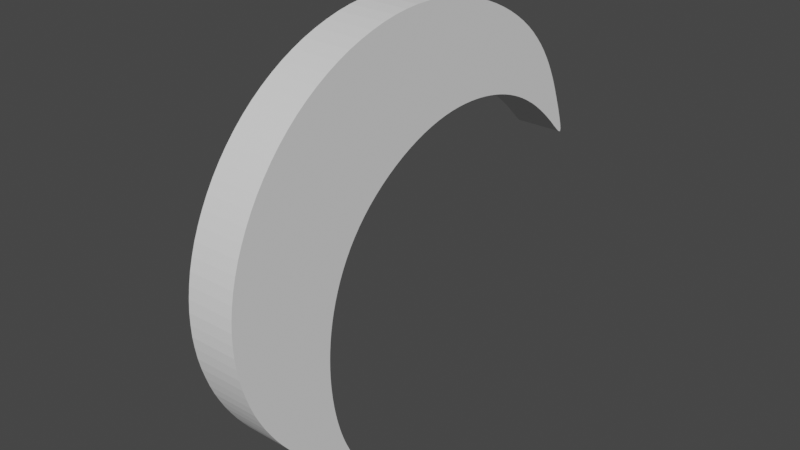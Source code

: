 # Source: moon_model.blend  (saved by Blender 3.4.6; exported with 4.5.12 LTS)
import bpy
from mathutils import Matrix  # noqa: F401  (used for matrix-valued properties, if any)

bpy.ops.wm.read_factory_settings(use_empty=True)
scene = bpy.context.scene
scene.name = 'Scene'

# ---- collections
col_collection = bpy.data.collections.new('Collection'); scene.collection.children.link(col_collection)

# ---- node groups
ng_auto_smooth = bpy.data.node_groups.new('Auto Smooth', 'GeometryNodeTree')
_s = ng_auto_smooth.interface.new_socket(name='Geometry', in_out='OUTPUT', socket_type='NodeSocketGeometry')
_s = ng_auto_smooth.interface.new_socket(name='Geometry', in_out='INPUT', socket_type='NodeSocketGeometry')
_s = ng_auto_smooth.interface.new_socket(name='Angle', in_out='INPUT', socket_type='NodeSocketFloat')
_s.subtype = 'ANGLE'
_s.min_value = 0.0
_s.max_value = 3.142
ng_auto_smooth.is_modifier = True
_N = ng_auto_smooth.nodes; _L = ng_auto_smooth.links
n0 = _N.new('NodeGroupOutput'); n0.name = 'Group Output'; n0.location = (480, -100)
n1 = _N.new('NodeGroupInput'); n1.name = 'Group Input'; n1.location = (-420, -300)
n2 = _N.new('NodeGroupInput'); n2.name = 'Group Input.001'; n2.location = (-60, -100)
n3 = _N.new('GeometryNodeSetShadeSmooth'); n3.name = 'Set Shade Smooth'; n3.location = (120, -100)
n3.domain = 'EDGE'
n4 = _N.new('GeometryNodeSetShadeSmooth'); n4.name = 'Set Shade Smooth.001'; n4.location = (300, -100)
n5 = _N.new('GeometryNodeInputMeshEdgeAngle'); n5.name = 'Edge Angle'; n5.location = (-420, -220)
n6 = _N.new('GeometryNodeInputEdgeSmooth'); n6.name = 'Is Edge Smooth'; n6.location = (-60, -160)
n7 = _N.new('GeometryNodeInputShadeSmooth'); n7.name = 'Is Face Smooth'; n7.location = (-240, -340)
n8 = _N.new('FunctionNodeBooleanMath'); n8.name = 'Boolean Math'; n8.location = (-60, -220)
n9 = _N.new('FunctionNodeCompare'); n9.name = 'Compare'; n9.location = (-240, -180)
n9.operation = 'LESS_EQUAL'
_L.new(n5.outputs[0], n9.inputs[0])
_L.new(n4.outputs[0], n0.inputs[0])
_L.new(n1.outputs[1], n9.inputs[1])
_L.new(n9.outputs[0], n8.inputs[0])
_L.new(n7.outputs[0], n8.inputs[1])
_L.new(n2.outputs[0], n3.inputs[0])
_L.new(n6.outputs[0], n3.inputs[1])
_L.new(n3.outputs[0], n4.inputs[0])
_L.new(n8.outputs[0], n3.inputs[2])
n0.is_active_output = True

# ---- world
world_world = bpy.data.worlds.new('World'); scene.world = world_world
world_world.use_nodes = True; world_world.node_tree.nodes.clear()
_N = world_world.node_tree.nodes; _L = world_world.node_tree.links
n0 = _N.new('ShaderNodeOutputWorld'); n0.name = 'World Output'; n0.location = (300, 300)
n1 = _N.new('ShaderNodeBackground'); n1.name = 'Background'; n1.location = (10, 300)
n1.inputs[0].default_value = (0.05088, 0.05088, 0.05088, 1.0)
_L.new(n1.outputs[0], n0.inputs[0])
n0.is_active_output = True
world_world.color = (0.05088, 0.05088, 0.05088)
world_world.use_sun_shadow = False
world_world.sun_shadow_jitter_overblur = 0.0

# ---- meshes
me_mesh = bpy.data.meshes.new('Mesh')
me_mesh.from_pydata([(0.1365, -0.6364, -1.11), (0.1365, -0.669, -1.083), (0.1365, -0.7037, -1.054), (0.1365, -0.7401, -1.022), (0.1365, -0.7778, -0.9874), (0.1365, -0.8163, -0.9499), (0.1365, -0.8552, -0.9098), (0.1365, -0.8942, -0.8673), (0.1365, -0.9327, -0.8225), (0.1365, -0.9704, -0.7754), (0.1365, -1.007, -0.7262), (0.1365, -1.041, -0.675), (0.1365, -1.074, -0.6219), (0.1365, -1.104, -0.5669), (0.1365, -1.132, -0.5103), (0.1365, -1.156, -0.4521), (0.1365, -1.177, -0.3924), (0.1365, -1.196, -0.3313), (0.1365, -1.211, -0.2691), (0.1365, -1.222, -0.2057), (0.1365, -1.23, -0.1413), (0.1365, -1.233, -0.07596), (0.1365, -1.233, -0.009886), (0.1365, -1.228, 0.05685), (0.1365, -1.219, 0.1241), (0.1365, -1.206, 0.1918), (0.1365, -1.188, 0.2596), (0.1365, -1.166, 0.3272), (0.1365, -1.139, 0.3942), (0.1365, -1.108, 0.4604), (0.1365, -1.073, 0.5255), (0.1365, -1.034, 0.5891), (0.1365, -0.9904, 0.6508), (0.1365, -0.9431, 0.7105), (0.1365, -0.8918, 0.7678), (0.1365, -0.8368, 0.8222), (0.1365, -0.7779, 0.8737), (0.1365, -0.7154, 0.9217), (0.1365, -0.6495, 0.9662), (0.1365, -0.5806, 1.007), (0.1365, -0.5088, 1.044), (0.1365, -0.4347, 1.077), (0.1365, -0.3584, 1.105), (0.1365, -0.2803, 1.129), (0.1365, -0.2006, 1.149), (0.1365, -0.1198, 1.164), (0.1365, -0.03806, 1.174), (0.1365, 0.04424, 1.179), (0.1365, 0.1268, 1.178), (0.1365, 0.2093, 1.173), (0.1365, 0.2913, 1.162), (0.1365, 0.3724, 1.146), (0.1365, 0.4522, 1.126), (0.1365, 0.5302, 1.102), (0.1365, 0.606, 1.075), (0.1365, 0.6792, 1.044), (0.1365, 0.7493, 1.01), (0.1365, 0.816, 0.9733), (0.1365, 0.8788, 0.9345), (0.1365, 0.9373, 0.8938), (0.1365, 0.991, 0.8515), (0.1365, 1.04, 0.8079), (0.1365, 1.083, 0.7635), (0.1365, 1.123, 0.7185), (0.1365, 1.158, 0.6732), (0.1365, 1.189, 0.628), (0.1365, 1.217, 0.5831), (0.1365, 1.241, 0.539), (0.1365, 1.263, 0.4958), (0.1365, 1.282, 0.454), (0.1365, 1.299, 0.4139), (0.1365, 1.314, 0.3757), (0.1365, 1.328, 0.3398), (0.1365, 1.34, 0.3065), (0.1365, 1.352, 0.2759), (0.1365, 1.361, 0.2479), (0.1365, 1.37, 0.2225), (0.1365, 1.377, 0.1999), (0.1365, 1.383, 0.18), (0.1365, 1.388, 0.1628), (0.1365, 1.391, 0.1484), (0.1365, 1.393, 0.1367), (0.1365, 1.393, 0.1279), (0.1365, 1.392, 0.1219), (0.1365, 1.389, 0.1187), (0.1365, 1.385, 0.1183), (0.1365, 1.379, 0.1207), (0.1365, 1.372, 0.1255), (0.1365, 1.363, 0.1327), (0.1365, 1.353, 0.1421), (0.1365, 1.341, 0.1535), (0.1365, 1.327, 0.1667), (0.1365, 1.312, 0.1816), (0.1365, 1.296, 0.198), (0.1365, 1.278, 0.2157), (0.1365, 1.258, 0.2346), (0.1365, 1.237, 0.2545), (0.1365, 1.214, 0.2751), (0.1365, 1.189, 0.2964), (0.1365, 1.163, 0.3181), (0.1365, 1.135, 0.3401), (0.1365, 1.106, 0.3621), (0.1365, 1.075, 0.3839), (0.1365, 1.041, 0.4054), (0.1365, 1.006, 0.4264), (0.1365, 0.9691, 0.4467), (0.1365, 0.93, 0.466), (0.1365, 0.8889, 0.4842), (0.1365, 0.8457, 0.5011), (0.1365, 0.8004, 0.5166), (0.1365, 0.7532, 0.5303), (0.1365, 0.7041, 0.5423), (0.1365, 0.6535, 0.5523), (0.1365, 0.6014, 0.5602), (0.1365, 0.5481, 0.5658), (0.1365, 0.4937, 0.569), (0.1365, 0.4384, 0.5696), (0.1365, 0.3824, 0.5675), (0.1365, 0.3259, 0.5625), (0.1365, 0.269, 0.5544), (0.1365, 0.2119, 0.5431), (0.1365, 0.1549, 0.5286), (0.1365, 0.09811, 0.5108), (0.1365, 0.04191, 0.4899), (0.1365, -0.01345, 0.466), (0.1365, -0.06769, 0.4393), (0.1365, -0.1205, 0.41), (0.1365, -0.1717, 0.3781), (0.1365, -0.2208, 0.3437), (0.1365, -0.2677, 0.3071), (0.1365, -0.3121, 0.2684), (0.1365, -0.3537, 0.2276), (0.1365, -0.3922, 0.1849), (0.1365, -0.4274, 0.1405), (0.1365, -0.4593, 0.09458), (0.1365, -0.488, 0.04726), (0.1365, -0.5137, -0.001257), (0.1365, -0.5364, -0.05077), (0.1365, -0.5563, -0.1011), (0.1365, -0.5735, -0.1521), (0.1365, -0.5881, -0.2035), (0.1365, -0.6001, -0.2551), (0.1365, -0.6097, -0.3069), (0.1365, -0.617, -0.3585), (0.1365, -0.6221, -0.4099), (0.1365, -0.6251, -0.4607), (0.1365, -0.6262, -0.5109), (0.1365, -0.6255, -0.5604), (0.1365, -0.623, -0.6089), (0.1365, -0.619, -0.6564), (0.1365, -0.6135, -0.7026), (0.1365, -0.6068, -0.7475), (0.1365, -0.5988, -0.7909), (0.1365, -0.5899, -0.8327), (0.1365, -0.58, -0.8726), (0.1365, -0.5693, -0.9106), (0.1365, -0.558, -0.9465), (0.1365, -0.5462, -0.9802), (0.1365, -0.534, -1.012), (0.1365, -0.5216, -1.041), (0.1365, -0.5091, -1.068), (0.1365, -0.4966, -1.094), (0.1365, -0.4843, -1.117), (0.1365, -0.4722, -1.138), (0.1365, -0.4607, -1.157), (0.1365, -0.4497, -1.174), (0.1365, -0.4394, -1.189), (0.1365, -0.43, -1.203), (0.1365, -0.4215, -1.215), (0.1365, -0.4142, -1.225), (0.1365, -0.408, -1.233), (0.1365, -0.4031, -1.239), (0.1365, -0.3993, -1.245), (0.1365, -0.3967, -1.248), (0.1365, -0.3954, -1.251), (0.1365, -0.3954, -1.252), (0.1365, -0.3967, -1.253), (0.1365, -0.3994, -1.252), (0.1365, -0.4034, -1.251), (0.1365, -0.4088, -1.249), (0.1365, -0.4157, -1.246), (0.1365, -0.4239, -1.243), (0.1365, -0.4338, -1.238), (0.1365, -0.4452, -1.233), (0.1365, -0.4584, -1.227), (0.1365, -0.4733, -1.22), (0.1365, -0.4902, -1.21), (0.1365, -0.5091, -1.199), (0.1365, -0.53, -1.186), (0.1365, -0.5531, -1.171), (0.1365, -0.5785, -1.153), (0.1365, -0.6062, -1.133), (-0.1434, -0.6364, -1.11), (-0.1434, -0.669, -1.083), (-0.1434, -0.7037, -1.054), (-0.1434, -0.7401, -1.022), (-0.1434, -0.7778, -0.9874), (-0.1434, -0.8163, -0.9499), (-0.1434, -0.8552, -0.9098), (-0.1434, -0.8942, -0.8673), (-0.1434, -0.9327, -0.8225), (-0.1434, -0.9704, -0.7754), (-0.1434, -1.007, -0.7262), (-0.1434, -1.041, -0.675), (-0.1434, -1.074, -0.6219), (-0.1434, -1.104, -0.5669), (-0.1434, -1.132, -0.5103), (-0.1434, -1.156, -0.4521), (-0.1434, -1.177, -0.3924), (-0.1434, -1.196, -0.3313), (-0.1434, -1.211, -0.2691), (-0.1434, -1.222, -0.2057), (-0.1434, -1.23, -0.1413), (-0.1434, -1.233, -0.07596), (-0.1434, -1.233, -0.009886), (-0.1434, -1.228, 0.05685), (-0.1434, -1.219, 0.1241), (-0.1434, -1.206, 0.1918), (-0.1434, -1.188, 0.2596), (-0.1434, -1.166, 0.3272), (-0.1434, -1.139, 0.3942), (-0.1434, -1.108, 0.4604), (-0.1434, -1.073, 0.5255), (-0.1434, -1.034, 0.5891), (-0.1434, -0.9904, 0.6508), (-0.1434, -0.9431, 0.7105), (-0.1434, -0.8918, 0.7678), (-0.1434, -0.8368, 0.8222), (-0.1434, -0.7779, 0.8737), (-0.1434, -0.7154, 0.9217), (-0.1434, -0.6495, 0.9662), (-0.1434, -0.5806, 1.007), (-0.1434, -0.5088, 1.044), (-0.1434, -0.4347, 1.077), (-0.1434, -0.3584, 1.105), (-0.1434, -0.2803, 1.129), (-0.1434, -0.2006, 1.149), (-0.1434, -0.1198, 1.164), (-0.1434, -0.03806, 1.174), (-0.1434, 0.04424, 1.179), (-0.1434, 0.1268, 1.178), (-0.1434, 0.2093, 1.173), (-0.1434, 0.2913, 1.162), (-0.1434, 0.3724, 1.146), (-0.1434, 0.4522, 1.126), (-0.1434, 0.5302, 1.102), (-0.1434, 0.606, 1.075), (-0.1434, 0.6792, 1.044), (-0.1434, 0.7493, 1.01), (-0.1434, 0.816, 0.9733), (-0.1434, 0.8788, 0.9345), (-0.1434, 0.9373, 0.8938), (-0.1434, 0.991, 0.8515), (-0.1434, 1.04, 0.8079), (-0.1434, 1.083, 0.7635), (-0.1434, 1.123, 0.7185), (-0.1434, 1.158, 0.6732), (-0.1434, 1.189, 0.628), (-0.1434, 1.217, 0.5831), (-0.1434, 1.241, 0.539), (-0.1434, 1.263, 0.4958), (-0.1434, 1.282, 0.454), (-0.1434, 1.299, 0.4139), (-0.1434, 1.314, 0.3757), (-0.1434, 1.328, 0.3398), (-0.1434, 1.34, 0.3065), (-0.1434, 1.352, 0.2759), (-0.1434, 1.361, 0.2479), (-0.1434, 1.37, 0.2225), (-0.1434, 1.377, 0.1999), (-0.1434, 1.383, 0.18), (-0.1434, 1.388, 0.1628), (-0.1434, 1.391, 0.1484), (-0.1434, 1.393, 0.1367), (-0.1434, 1.393, 0.1279), (-0.1434, 1.392, 0.1219), (-0.1434, 1.389, 0.1187), (-0.1434, 1.385, 0.1183), (-0.1434, 1.379, 0.1207), (-0.1434, 1.372, 0.1255), (-0.1434, 1.363, 0.1327), (-0.1434, 1.353, 0.1421), (-0.1434, 1.341, 0.1535), (-0.1434, 1.327, 0.1667), (-0.1434, 1.312, 0.1816), (-0.1434, 1.296, 0.198), (-0.1434, 1.278, 0.2157), (-0.1434, 1.258, 0.2346), (-0.1434, 1.237, 0.2545), (-0.1434, 1.214, 0.2751), (-0.1434, 1.189, 0.2964), (-0.1434, 1.163, 0.3181), (-0.1434, 1.135, 0.3401), (-0.1434, 1.106, 0.3621), (-0.1434, 1.075, 0.3839), (-0.1434, 1.041, 0.4054), (-0.1434, 1.006, 0.4264), (-0.1434, 0.9691, 0.4467), (-0.1434, 0.93, 0.466), (-0.1434, 0.8889, 0.4842), (-0.1434, 0.8457, 0.5011), (-0.1434, 0.8004, 0.5166), (-0.1434, 0.7532, 0.5303), (-0.1434, 0.7041, 0.5423), (-0.1434, 0.6535, 0.5523), (-0.1434, 0.6014, 0.5602), (-0.1434, 0.5481, 0.5658), (-0.1434, 0.4937, 0.569), (-0.1434, 0.4384, 0.5696), (-0.1434, 0.3824, 0.5675), (-0.1434, 0.3259, 0.5625), (-0.1434, 0.269, 0.5544), (-0.1434, 0.2119, 0.5431), (-0.1434, 0.1549, 0.5286), (-0.1434, 0.09811, 0.5108), (-0.1434, 0.04191, 0.4899), (-0.1434, -0.01345, 0.466), (-0.1434, -0.06769, 0.4393), (-0.1434, -0.1205, 0.41), (-0.1434, -0.1717, 0.3781), (-0.1434, -0.2208, 0.3437), (-0.1434, -0.2677, 0.3071), (-0.1434, -0.3121, 0.2684), (-0.1434, -0.3537, 0.2276), (-0.1434, -0.3922, 0.1849), (-0.1434, -0.4274, 0.1405), (-0.1434, -0.4593, 0.09458), (-0.1434, -0.488, 0.04726), (-0.1434, -0.5137, -0.001257), (-0.1434, -0.5364, -0.05077), (-0.1434, -0.5563, -0.1011), (-0.1434, -0.5735, -0.1521), (-0.1434, -0.5881, -0.2035), (-0.1434, -0.6001, -0.2551), (-0.1434, -0.6097, -0.3069), (-0.1434, -0.617, -0.3585), (-0.1434, -0.6221, -0.4099), (-0.1434, -0.6251, -0.4607), (-0.1434, -0.6262, -0.5109), (-0.1434, -0.6255, -0.5604), (-0.1434, -0.623, -0.6089), (-0.1434, -0.619, -0.6564), (-0.1434, -0.6135, -0.7026), (-0.1434, -0.6068, -0.7475), (-0.1434, -0.5988, -0.7909), (-0.1434, -0.5899, -0.8327), (-0.1434, -0.58, -0.8726), (-0.1434, -0.5693, -0.9106), (-0.1434, -0.558, -0.9465), (-0.1434, -0.5462, -0.9802), (-0.1434, -0.534, -1.012), (-0.1434, -0.5216, -1.041), (-0.1434, -0.5091, -1.068), (-0.1434, -0.4966, -1.094), (-0.1434, -0.4843, -1.117), (-0.1434, -0.4722, -1.138), (-0.1434, -0.4607, -1.157), (-0.1434, -0.4497, -1.174), (-0.1434, -0.4394, -1.189), (-0.1434, -0.43, -1.203), (-0.1434, -0.4215, -1.215), (-0.1434, -0.4142, -1.225), (-0.1434, -0.408, -1.233), (-0.1434, -0.4031, -1.239), (-0.1434, -0.3993, -1.245), (-0.1434, -0.3967, -1.248), (-0.1434, -0.3954, -1.251), (-0.1434, -0.3954, -1.252), (-0.1434, -0.3967, -1.253), (-0.1434, -0.3994, -1.252), (-0.1434, -0.4034, -1.251), (-0.1434, -0.4088, -1.249), (-0.1434, -0.4157, -1.246), (-0.1434, -0.4239, -1.243), (-0.1434, -0.4338, -1.238), (-0.1434, -0.4452, -1.233), (-0.1434, -0.4584, -1.227), (-0.1434, -0.4733, -1.22), (-0.1434, -0.4902, -1.21), (-0.1434, -0.5091, -1.199), (-0.1434, -0.53, -1.186), (-0.1434, -0.5531, -1.171), (-0.1434, -0.5785, -1.153), (-0.1434, -0.6062, -1.133)], [], [(0, 191, 190, 189, 188, 187, 186, 185, 184, 183, 182, 181, 180, 179, 178, 177, 176, 175, 174, 173, 172, 171, 170, 169, 168, 167, 166, 165, 164, 163, 162, 161, 160, 159, 158, 157, 156, 155, 154, 153, 152, 151, 150, 149, 148, 147, 146, 145, 144, 143, 142, 141, 140, 139, 138, 137, 136, 135, 134, 133, 132, 131, 130, 129, 128, 127, 126, 125, 124, 123, 122, 121, 120, 119, 118, 117, 116, 115, 114, 113, 112, 111, 110, 109, 108, 107, 106, 105, 104, 103, 102, 101, 100, 99, 98, 97, 96, 95, 94, 93, 92, 91, 90, 89, 88, 87, 86, 85, 84, 83, 82, 81, 80, 79, 78, 77, 76, 75, 74, 73, 72, 71, 70, 69, 68, 67, 66, 65, 64, 63, 62, 61, 60, 59, 58, 57, 56, 55, 54, 53, 52, 51, 50, 49, 48, 47, 46, 45, 44, 43, 42, 41, 40, 39, 38, 37, 36, 35, 34, 33, 32, 31, 30, 29, 28, 27, 26, 25, 24, 23, 22, 21, 20, 19, 18, 17, 16, 15, 14, 13, 12, 11, 10, 9, 8, 7, 6, 5, 4, 3, 2, 1), (192, 193, 194, 195, 196, 197, 198, 199, 200, 201, 202, 203, 204, 205, 206, 207, 208, 209, 210, 211, 212, 213, 214, 215, 216, 217, 218, 219, 220, 221, 222, 223, 224, 225, 226, 227, 228, 229, 230, 231, 232, 233, 234, 235, 236, 237, 238, 239, 240, 241, 242, 243, 244, 245, 246, 247, 248, 249, 250, 251, 252, 253, 254, 255, 256, 257, 258, 259, 260, 261, 262, 263, 264, 265, 266, 267, 268, 269, 270, 271, 272, 273, 274, 275, 276, 277, 278, 279, 280, 281, 282, 283, 284, 285, 286, 287, 288, 289, 290, 291, 292, 293, 294, 295, 296, 297, 298, 299, 300, 301, 302, 303, 304, 305, 306, 307, 308, 309, 310, 311, 312, 313, 314, 315, 316, 317, 318, 319, 320, 321, 322, 323, 324, 325, 326, 327, 328, 329, 330, 331, 332, 333, 334, 335, 336, 337, 338, 339, 340, 341, 342, 343, 344, 345, 346, 347, 348, 349, 350, 351, 352, 353, 354, 355, 356, 357, 358, 359, 360, 361, 362, 363, 364, 365, 366, 367, 368, 369, 370, 371, 372, 373, 374, 375, 376, 377, 378, 379, 380, 381, 382, 383), (156, 157, 349, 348), (2, 3, 195, 194), (105, 106, 298, 297), (54, 55, 247, 246), (157, 158, 350, 349), (3, 4, 196, 195), (106, 107, 299, 298), (55, 56, 248, 247), (158, 159, 351, 350), (4, 5, 197, 196), (107, 108, 300, 299), (56, 57, 249, 248), (159, 160, 352, 351), (5, 6, 198, 197), (108, 109, 301, 300), (57, 58, 250, 249), (160, 161, 353, 352), (6, 7, 199, 198), (109, 110, 302, 301), (58, 59, 251, 250), (161, 162, 354, 353), (7, 8, 200, 199), (110, 111, 303, 302), (59, 60, 252, 251), (162, 163, 355, 354), (8, 9, 201, 200), (111, 112, 304, 303), (60, 61, 253, 252), (163, 164, 356, 355), (9, 10, 202, 201), (112, 113, 305, 304), (61, 62, 254, 253), (164, 165, 357, 356), (10, 11, 203, 202), (113, 114, 306, 305), (62, 63, 255, 254), (165, 166, 358, 357), (11, 12, 204, 203), (114, 115, 307, 306), (63, 64, 256, 255), (166, 167, 359, 358), (12, 13, 205, 204), (115, 116, 308, 307), (64, 65, 257, 256), (167, 168, 360, 359), (13, 14, 206, 205), (116, 117, 309, 308), (65, 66, 258, 257), (168, 169, 361, 360), (14, 15, 207, 206), (117, 118, 310, 309), (66, 67, 259, 258), (169, 170, 362, 361), (15, 16, 208, 207), (118, 119, 311, 310), (67, 68, 260, 259), (170, 171, 363, 362), (16, 17, 209, 208), (119, 120, 312, 311), (68, 69, 261, 260), (171, 172, 364, 363), (17, 18, 210, 209), (120, 121, 313, 312), (69, 70, 262, 261), (172, 173, 365, 364), (18, 19, 211, 210), (121, 122, 314, 313), (70, 71, 263, 262), (173, 174, 366, 365), (19, 20, 212, 211), (122, 123, 315, 314), (71, 72, 264, 263), (174, 175, 367, 366), (20, 21, 213, 212), (123, 124, 316, 315), (72, 73, 265, 264), (175, 176, 368, 367), (21, 22, 214, 213), (124, 125, 317, 316), (73, 74, 266, 265), (176, 177, 369, 368), (22, 23, 215, 214), (125, 126, 318, 317), (74, 75, 267, 266), (177, 178, 370, 369), (23, 24, 216, 215), (126, 127, 319, 318), (75, 76, 268, 267), (178, 179, 371, 370), (24, 25, 217, 216), (127, 128, 320, 319), (76, 77, 269, 268), (179, 180, 372, 371), (25, 26, 218, 217), (128, 129, 321, 320), (77, 78, 270, 269), (180, 181, 373, 372), (26, 27, 219, 218), (129, 130, 322, 321), (78, 79, 271, 270), (181, 182, 374, 373), (27, 28, 220, 219), (130, 131, 323, 322), (79, 80, 272, 271), (182, 183, 375, 374), (28, 29, 221, 220), (131, 132, 324, 323), (80, 81, 273, 272), (183, 184, 376, 375), (29, 30, 222, 221), (132, 133, 325, 324), (81, 82, 274, 273), (184, 185, 377, 376), (30, 31, 223, 222), (133, 134, 326, 325), (82, 83, 275, 274), (185, 186, 378, 377), (31, 32, 224, 223), (134, 135, 327, 326), (83, 84, 276, 275), (186, 187, 379, 378), (32, 33, 225, 224), (135, 136, 328, 327), (84, 85, 277, 276), (187, 188, 380, 379), (33, 34, 226, 225), (136, 137, 329, 328), (85, 86, 278, 277), (188, 189, 381, 380), (34, 35, 227, 226), (137, 138, 330, 329), (86, 87, 279, 278), (189, 190, 382, 381), (35, 36, 228, 227), (138, 139, 331, 330), (87, 88, 280, 279), (190, 191, 383, 382), (36, 37, 229, 228), (139, 140, 332, 331), (88, 89, 281, 280), (191, 0, 192, 383), (37, 38, 230, 229), (140, 141, 333, 332), (89, 90, 282, 281), (38, 39, 231, 230), (141, 142, 334, 333), (90, 91, 283, 282), (39, 40, 232, 231), (142, 143, 335, 334), (91, 92, 284, 283), (40, 41, 233, 232), (143, 144, 336, 335), (92, 93, 285, 284), (41, 42, 234, 233), (144, 145, 337, 336), (93, 94, 286, 285), (42, 43, 235, 234), (145, 146, 338, 337), (94, 95, 287, 286), (43, 44, 236, 235), (146, 147, 339, 338), (95, 96, 288, 287), (44, 45, 237, 236), (147, 148, 340, 339), (96, 97, 289, 288), (45, 46, 238, 237), (148, 149, 341, 340), (97, 98, 290, 289), (46, 47, 239, 238), (149, 150, 342, 341), (98, 99, 291, 290), (47, 48, 240, 239), (150, 151, 343, 342), (99, 100, 292, 291), (48, 49, 241, 240), (151, 152, 344, 343), (100, 101, 293, 292), (49, 50, 242, 241), (152, 153, 345, 344), (101, 102, 294, 293), (50, 51, 243, 242), (153, 154, 346, 345), (102, 103, 295, 294), (51, 52, 244, 243), (154, 155, 347, 346), (0, 1, 193, 192), (103, 104, 296, 295), (52, 53, 245, 244), (155, 156, 348, 347), (1, 2, 194, 193), (104, 105, 297, 296), (53, 54, 246, 245)])
me_mesh.update()

# ---- objects
ob_nurbscurve = bpy.data.objects.new('NurbsCurve', me_mesh)

# ---- transforms, parenting, visibility, modifiers, constraints
ob_nurbscurve.location = (2.292e-16, 0.0, 0.0)
ob_nurbscurve.rotation_euler = (0.0, 0.0, 1.292e-07)
_m = ob_nurbscurve.modifiers.new('Auto Smooth', 'NODES')
_m.node_group = ng_auto_smooth
_gi = [s.identifier for s in ng_auto_smooth.interface.items_tree if s.item_type == 'SOCKET' and s.in_out == 'INPUT']
_m[_gi[1]] = 3.142  # Angle

# ---- collection membership
col_collection.objects.link(ob_nurbscurve)

# ---- scene / render settings (as saved in the file)
scene.frame_start = 1; scene.frame_end = 250; scene.frame_set(1)
scene.render.engine = 'BLENDER_EEVEE_NEXT'
scene.cycles.sampling_pattern = 'TABULATED_SOBOL'
scene.cycles.use_light_tree = False
scene.view_settings.view_transform = 'Filmic'
bpy.context.view_layer.update()

# ---- added for rendering (the .blend has no active camera and no usable light): camera, sun
cam_auto = bpy.data.cameras.new('AutoCamera')
cam_auto.lens = 50.0
cam_auto.sensor_width = 36.0
cam_auto.clip_end = 1000.0
ob_auto_camera = bpy.data.objects.new('AutoCamera', cam_auto)
scene.collection.objects.link(ob_auto_camera)
ob_auto_camera.location = (3.31812, -3.90603, 2.6202)
ob_auto_camera.rotation_euler = (1.09748, -7.21219e-08, 0.694738)
scene.camera = ob_auto_camera
light_auto_sun = bpy.data.lights.new('AutoSun', 'SUN')
light_auto_sun.energy = 3.0
light_auto_sun.angle = 0.0523599
ob_auto_sun = bpy.data.objects.new('AutoSun', light_auto_sun)
scene.collection.objects.link(ob_auto_sun)
ob_auto_sun.rotation_euler = (0.872665, 0.174533, 0.523599)
bpy.context.view_layer.update()
